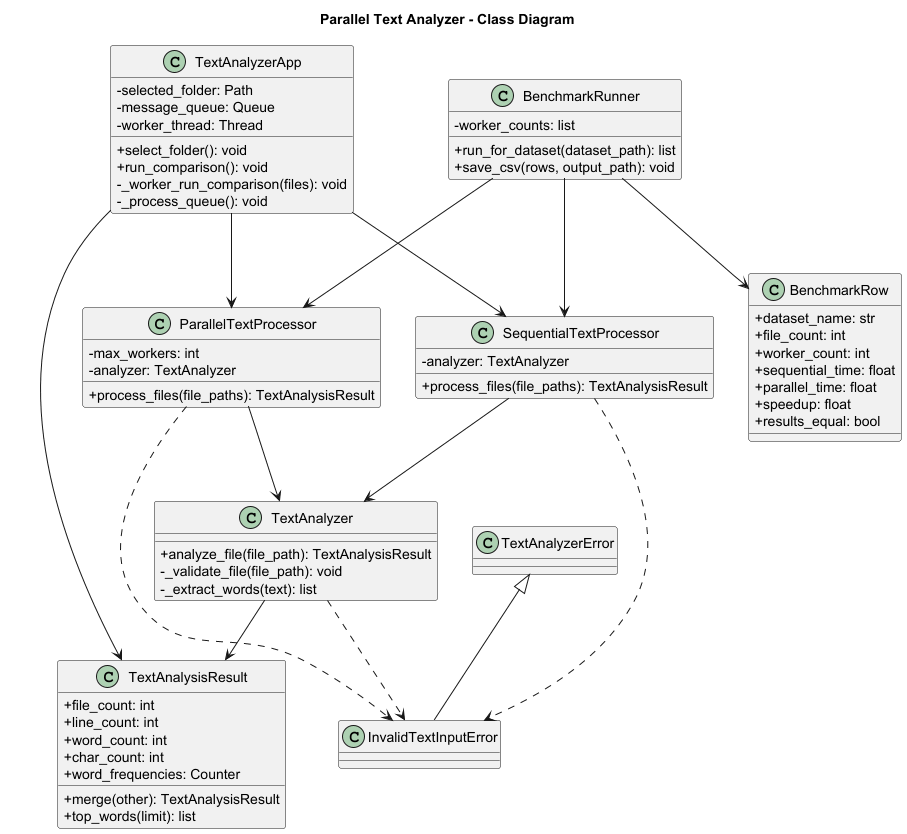

The diagram above was rendered by PlantUML. Its source (embedded in the PNG):
@startuml
title Parallel Text Analyzer - Class Diagram

skinparam classAttributeIconSize 0

class TextAnalyzerApp {
    - selected_folder: Path
    - message_queue: Queue
    - worker_thread: Thread
    + select_folder(): void
    + run_comparison(): void
    - _worker_run_comparison(files): void
    - _process_queue(): void
}

class TextAnalyzer {
    + analyze_file(file_path): TextAnalysisResult
    - _validate_file(file_path): void
    - _extract_words(text): list
}

class TextAnalysisResult {
    + file_count: int
    + line_count: int
    + word_count: int
    + char_count: int
    + word_frequencies: Counter
    + merge(other): TextAnalysisResult
    + top_words(limit): list
}

class SequentialTextProcessor {
    - analyzer: TextAnalyzer
    + process_files(file_paths): TextAnalysisResult
}

class ParallelTextProcessor {
    - max_workers: int
    - analyzer: TextAnalyzer
    + process_files(file_paths): TextAnalysisResult
}

class BenchmarkRunner {
    - worker_counts: list
    + run_for_dataset(dataset_path): list
    + save_csv(rows, output_path): void
}

class BenchmarkRow {
    + dataset_name: str
    + file_count: int
    + worker_count: int
    + sequential_time: float
    + parallel_time: float
    + speedup: float
    + results_equal: bool
}

class TextAnalyzerError
class InvalidTextInputError

TextAnalyzerApp --> SequentialTextProcessor
TextAnalyzerApp --> ParallelTextProcessor
TextAnalyzerApp --> TextAnalysisResult

SequentialTextProcessor --> TextAnalyzer
ParallelTextProcessor --> TextAnalyzer
TextAnalyzer --> TextAnalysisResult

BenchmarkRunner --> SequentialTextProcessor
BenchmarkRunner --> ParallelTextProcessor
BenchmarkRunner --> BenchmarkRow

TextAnalyzerError <|-- InvalidTextInputError
TextAnalyzer ..> InvalidTextInputError
SequentialTextProcessor ..> InvalidTextInputError
ParallelTextProcessor ..> InvalidTextInputError

@enduml